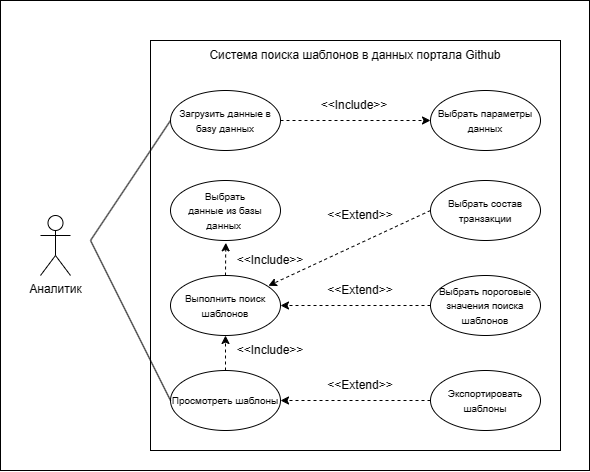

The diagram above was exported from draw.io. Its source (the exported page's mxGraphModel, read from the mxfile embedded in the PNG):
<mxGraphModel dx="1295" dy="714" grid="1" gridSize="10" guides="1" tooltips="1" connect="1" arrows="1" fold="1" page="1" pageScale="1" pageWidth="827" pageHeight="1169" math="0" shadow="0">
  <root>
    <mxCell id="0" />
    <mxCell id="1" parent="0" />
    <mxCell id="2" value="" style="rounded=0;whiteSpace=wrap;html=1;movable=1;resizable=1;rotatable=1;deletable=1;editable=1;connectable=1;" parent="1" vertex="1">
      <mxGeometry x="30" y="320" width="589" height="470" as="geometry" />
    </mxCell>
    <mxCell id="3" value="" style="rounded=0;whiteSpace=wrap;html=1;movable=1;resizable=1;rotatable=1;deletable=1;editable=1;connectable=1;" parent="1" vertex="1">
      <mxGeometry x="180" y="360" width="410" height="410" as="geometry" />
    </mxCell>
    <mxCell id="4" value="Система поиска шаблонов в данных портала Github" style="text;html=1;strokeColor=none;fillColor=none;align=center;verticalAlign=middle;whiteSpace=wrap;rounded=0;" parent="1" vertex="1">
      <mxGeometry x="180" y="360" width="410" height="30" as="geometry" />
    </mxCell>
    <mxCell id="5" value="&lt;font style=&quot;font-size: 10px;&quot;&gt;Загрузить данные в базу данных&lt;br&gt;&lt;/font&gt;" style="ellipse;whiteSpace=wrap;html=1;movable=1;resizable=1;rotatable=1;deletable=1;editable=1;connectable=1;container=0;" parent="1" vertex="1">
      <mxGeometry x="200" y="410" width="110" height="60" as="geometry" />
    </mxCell>
    <mxCell id="6" value="&lt;font style=&quot;font-size: 10px;&quot;&gt;Выбрать параметры данных&lt;/font&gt;" style="ellipse;whiteSpace=wrap;html=1;movable=1;resizable=1;rotatable=1;deletable=1;editable=1;connectable=1;container=0;" parent="1" vertex="1">
      <mxGeometry x="460" y="410" width="110" height="60" as="geometry" />
    </mxCell>
    <mxCell id="7" value="" style="endArrow=classic;html=1;rounded=0;dashed=1;exitX=1;exitY=0.5;exitDx=0;exitDy=0;entryX=0;entryY=0.5;entryDx=0;entryDy=0;movable=1;resizable=1;rotatable=1;deletable=1;editable=1;connectable=1;" parent="1" source="5" target="6" edge="1">
      <mxGeometry width="50" height="50" relative="1" as="geometry">
        <mxPoint x="265" y="570" as="sourcePoint" />
        <mxPoint x="265" y="470" as="targetPoint" />
        <Array as="points" />
      </mxGeometry>
    </mxCell>
    <mxCell id="8" value="&amp;lt;&amp;lt;Include&amp;gt;&amp;gt;" style="text;html=1;strokeColor=none;fillColor=none;align=center;verticalAlign=middle;whiteSpace=wrap;rounded=0;labelBackgroundColor=none;movable=1;resizable=1;rotatable=1;deletable=1;editable=1;connectable=1;container=0;" parent="1" vertex="1">
      <mxGeometry x="354" y="410" width="60" height="30" as="geometry" />
    </mxCell>
    <mxCell id="9" value="Аналитик" style="shape=umlActor;verticalLabelPosition=bottom;verticalAlign=top;html=1;outlineConnect=0;" parent="1" vertex="1">
      <mxGeometry x="70" y="535" width="30" height="60" as="geometry" />
    </mxCell>
    <mxCell id="10" value="" style="endArrow=none;html=1;rounded=0;exitX=0;exitY=0.5;exitDx=0;exitDy=0;" parent="1" source="5" edge="1">
      <mxGeometry width="50" height="50" relative="1" as="geometry">
        <mxPoint x="310" y="630" as="sourcePoint" />
        <mxPoint x="120" y="560" as="targetPoint" />
      </mxGeometry>
    </mxCell>
    <mxCell id="11" value="&lt;font style=&quot;font-size: 10px;&quot;&gt;Экспортировать шаблоны&lt;br&gt;&lt;/font&gt;" style="ellipse;whiteSpace=wrap;html=1;movable=1;resizable=1;rotatable=1;deletable=1;editable=1;connectable=1;container=0;" parent="1" vertex="1">
      <mxGeometry x="460" y="690" width="110" height="60" as="geometry" />
    </mxCell>
    <mxCell id="12" value="" style="endArrow=classic;html=1;rounded=0;dashed=1;jumpStyle=arc;exitX=0;exitY=0.5;exitDx=0;exitDy=0;entryX=1;entryY=0.5;entryDx=0;entryDy=0;" parent="1" source="11" target="20" edge="1">
      <mxGeometry width="50" height="50" relative="1" as="geometry">
        <mxPoint x="460" y="530" as="sourcePoint" />
        <mxPoint x="323" y="685" as="targetPoint" />
      </mxGeometry>
    </mxCell>
    <mxCell id="13" value="&amp;lt;&amp;lt;Extend&amp;gt;&amp;gt;" style="text;html=1;strokeColor=none;fillColor=none;align=center;verticalAlign=middle;whiteSpace=wrap;rounded=0;labelBackgroundColor=none;movable=1;resizable=1;rotatable=1;deletable=1;editable=1;connectable=1;container=0;" parent="1" vertex="1">
      <mxGeometry x="360" y="690" width="60" height="30" as="geometry" />
    </mxCell>
    <mxCell id="14" value="&lt;font style=&quot;font-size: 10px;&quot;&gt;Выполнить поиск шаблонов&lt;/font&gt;" style="ellipse;whiteSpace=wrap;html=1;movable=1;resizable=1;rotatable=1;deletable=1;editable=1;connectable=1;container=0;" parent="1" vertex="1">
      <mxGeometry x="200" y="595" width="110" height="60" as="geometry" />
    </mxCell>
    <mxCell id="15" value="&amp;lt;&amp;lt;Include&amp;gt;&amp;gt;" style="text;html=1;strokeColor=none;fillColor=none;align=center;verticalAlign=middle;whiteSpace=wrap;rounded=0;labelBackgroundColor=none;movable=1;resizable=1;rotatable=1;deletable=1;editable=1;connectable=1;container=0;" parent="1" vertex="1">
      <mxGeometry x="270" y="655" width="60" height="30" as="geometry" />
    </mxCell>
    <mxCell id="16" value="&lt;font style=&quot;font-size: 10px;&quot;&gt;Выбрать пороговые значения поиска шаблонов&lt;/font&gt;" style="ellipse;whiteSpace=wrap;html=1;" parent="1" vertex="1">
      <mxGeometry x="460" y="595" width="110" height="60" as="geometry" />
    </mxCell>
    <mxCell id="17" value="" style="endArrow=classic;html=1;rounded=0;dashed=1;movable=1;resizable=1;rotatable=1;deletable=1;editable=1;connectable=1;exitX=0;exitY=0.5;exitDx=0;exitDy=0;entryX=1;entryY=0.5;entryDx=0;entryDy=0;" parent="1" source="16" target="14" edge="1">
      <mxGeometry width="50" height="50" relative="1" as="geometry">
        <mxPoint x="455" y="639" as="sourcePoint" />
        <mxPoint x="299" y="615" as="targetPoint" />
      </mxGeometry>
    </mxCell>
    <mxCell id="18" value="&amp;lt;&amp;lt;Extend&amp;gt;&amp;gt;" style="text;html=1;strokeColor=none;fillColor=none;align=center;verticalAlign=middle;whiteSpace=wrap;rounded=0;labelBackgroundColor=none;movable=1;resizable=1;rotatable=1;deletable=1;editable=1;connectable=1;container=0;" parent="1" vertex="1">
      <mxGeometry x="360" y="520" width="60" height="30" as="geometry" />
    </mxCell>
    <mxCell id="19" value="&amp;lt;&amp;lt;Extend&amp;gt;&amp;gt;" style="text;html=1;strokeColor=none;fillColor=none;align=center;verticalAlign=middle;whiteSpace=wrap;rounded=0;labelBackgroundColor=none;movable=1;resizable=1;rotatable=1;deletable=1;editable=1;connectable=1;container=0;" parent="1" vertex="1">
      <mxGeometry x="360" y="595" width="60" height="30" as="geometry" />
    </mxCell>
    <mxCell id="20" value="&lt;font style=&quot;font-size: 10px;&quot;&gt;Просмотреть шаблоны&lt;br&gt;&lt;/font&gt;" style="ellipse;whiteSpace=wrap;html=1;" parent="1" vertex="1">
      <mxGeometry x="200" y="690" width="110" height="60" as="geometry" />
    </mxCell>
    <mxCell id="21" value="" style="endArrow=classic;html=1;rounded=0;dashed=1;jumpStyle=arc;edgeStyle=orthogonalEdgeStyle;entryX=0.5;entryY=1;entryDx=0;entryDy=0;exitX=0.5;exitY=0;exitDx=0;exitDy=0;" parent="1" source="20" target="14" edge="1">
      <mxGeometry width="50" height="50" relative="1" as="geometry">
        <mxPoint x="420" y="470" as="sourcePoint" />
        <mxPoint x="470" y="420" as="targetPoint" />
      </mxGeometry>
    </mxCell>
    <mxCell id="22" value="" style="endArrow=none;html=1;rounded=0;exitX=0;exitY=0.5;exitDx=0;exitDy=0;entryX=0.153;entryY=0.511;entryDx=0;entryDy=0;entryPerimeter=0;" parent="1" source="20" target="2" edge="1">
      <mxGeometry width="50" height="50" relative="1" as="geometry">
        <mxPoint x="210" y="370" as="sourcePoint" />
        <mxPoint x="120" y="440" as="targetPoint" />
      </mxGeometry>
    </mxCell>
    <mxCell id="23" value="&lt;font style=&quot;font-size: 10px;&quot;&gt;Выбрать &lt;br&gt;данные&amp;nbsp;из базы данных&amp;nbsp;&lt;br&gt;&lt;/font&gt;" style="ellipse;whiteSpace=wrap;html=1;movable=1;resizable=1;rotatable=1;deletable=1;editable=1;connectable=1;container=0;" parent="1" vertex="1">
      <mxGeometry x="200" y="500" width="110" height="60" as="geometry" />
    </mxCell>
    <mxCell id="24" value="" style="endArrow=classic;html=1;rounded=0;dashed=1;jumpStyle=arc;edgeStyle=orthogonalEdgeStyle;entryX=0.503;entryY=1.039;entryDx=0;entryDy=0;exitX=0.5;exitY=0;exitDx=0;exitDy=0;entryPerimeter=0;" parent="1" source="14" target="23" edge="1">
      <mxGeometry width="50" height="50" relative="1" as="geometry">
        <mxPoint x="255.25" y="595" as="sourcePoint" />
        <mxPoint x="254.25" y="555" as="targetPoint" />
      </mxGeometry>
    </mxCell>
    <mxCell id="25" value="&amp;lt;&amp;lt;Include&amp;gt;&amp;gt;" style="text;html=1;strokeColor=none;fillColor=none;align=center;verticalAlign=middle;whiteSpace=wrap;rounded=0;labelBackgroundColor=none;movable=1;resizable=1;rotatable=1;deletable=1;editable=1;connectable=1;container=0;" parent="1" vertex="1">
      <mxGeometry x="270" y="565" width="60" height="30" as="geometry" />
    </mxCell>
    <mxCell id="26" value="" style="endArrow=classic;html=1;rounded=0;dashed=1;movable=1;resizable=1;rotatable=1;deletable=1;editable=1;connectable=1;entryX=0.89;entryY=0.171;entryDx=0;entryDy=0;entryPerimeter=0;exitX=0;exitY=0.5;exitDx=0;exitDy=0;" parent="1" source="27" target="14" edge="1">
      <mxGeometry width="50" height="50" relative="1" as="geometry">
        <mxPoint x="470" y="635" as="sourcePoint" />
        <mxPoint x="320" y="635" as="targetPoint" />
      </mxGeometry>
    </mxCell>
    <mxCell id="27" value="&lt;span style=&quot;font-size: 10px;&quot;&gt;Выбрать состав транзакции&lt;/span&gt;" style="ellipse;whiteSpace=wrap;html=1;" parent="1" vertex="1">
      <mxGeometry x="460" y="500" width="110" height="60" as="geometry" />
    </mxCell>
  </root>
</mxGraphModel>